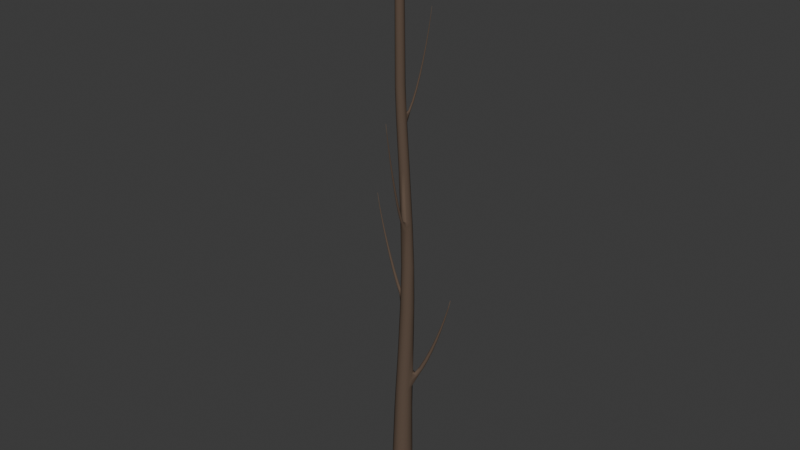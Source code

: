 # Source: tree_cypress_trunk_connected_comparison_v2.blend  (saved by Blender 5.1.30; exported with 4.5.12 LTS)
import bpy
from mathutils import Matrix  # noqa: F401  (used for matrix-valued properties, if any)

bpy.ops.wm.read_factory_settings(use_empty=True)
scene = bpy.context.scene
scene.name = 'Scene'

# ---- collections
col_collection = bpy.data.collections.new('Collection'); scene.collection.children.link(col_collection)

# ---- materials (node trees are filled in below, after node groups)
mat_m_trunk_warmdark = bpy.data.materials.new('M_Trunk_WarmDark')
mat_m_trunk_warmdark.diffuse_color = (0.115, 0.08, 0.058, 1.0)

# ---- material node trees
mat_m_trunk_warmdark.use_nodes = True; mat_m_trunk_warmdark.node_tree.nodes.clear()
_N = mat_m_trunk_warmdark.node_tree.nodes; _L = mat_m_trunk_warmdark.node_tree.links
n0 = _N.new('ShaderNodeOutputMaterial'); n0.name = '材质输出'; n0.location = (0, 0)
n1 = _N.new('ShaderNodeBsdfPrincipled'); n1.name = '原理化 BSDF'; n1.location = (0, 0)
n1.inputs[0].default_value = (0.115, 0.08, 0.058, 1.0)
n1.inputs[2].default_value = 0.95
n1.inputs[13].default_value = 0.16
_L.new(n1.outputs[0], n0.inputs[0])
n0.is_active_output = True

# ---- world
world_world = bpy.data.worlds.new('World'); scene.world = world_world
world_world.use_nodes = True; world_world.node_tree.nodes.clear()
_N = world_world.node_tree.nodes; _L = world_world.node_tree.links
n0 = _N.new('ShaderNodeOutputWorld'); n0.name = 'World Output'; n0.location = (200, 100)
n1 = _N.new('ShaderNodeBackground'); n1.name = 'Background'; n1.location = (-200, 100)
n1.inputs[0].default_value = (0.05088, 0.05088, 0.05088, 1.0)
_L.new(n1.outputs[0], n0.inputs[0])
n0.is_active_output = True
world_world.color = (0.05088, 0.05088, 0.05088)
world_world.sun_shadow_jitter_overblur = 0.0

# ---- meshes
me_cypressconnectedslimtrunkv2mesh = bpy.data.meshes.new('CypressConnectedSlimTrunkV2Mesh')
me_cypressconnectedslimtrunkv2mesh.from_pydata([(0.228, 0.001074, 0.0), (0.1969, 0.1169, 0.0), (0.1131, 0.2014, 0.0), (-0.001056, 0.232, 0.0), (-0.1149, 0.2004, 0.0), (-0.198, 0.1151, 0.0), (-0.228, -0.001074, 0.0), (-0.1969, -0.1169, 0.0), (-0.1131, -0.2014, 0.0), (0.001056, -0.232, 0.0), (0.1149, -0.2004, 0.0), (0.198, -0.1151, 0.0), (0.2029, -0.007152, 0.14), (0.1795, 0.101, 0.14), (0.1084, 0.1823, 0.14), (0.008542, 0.2148, 0.14), (-0.09326, 0.19, 0.14), (-0.1697, 0.1144, 0.14), (-0.2004, 0.008294, 0.14), (-0.177, -0.09987, 0.14), (-0.1059, -0.1811, 0.14), (-0.005995, -0.2137, 0.14), (0.09581, -0.1888, 0.14), (0.1723, -0.1132, 0.14), (0.1898, 0.006647, 0.82), (0.1634, 0.1023, 0.82), (0.09484, 0.1713, 0.82), (0.002518, 0.1952, 0.82), (-0.08883, 0.1675, 0.82), (-0.1547, 0.09572, 0.82), (-0.1775, -0.0009669, 0.82), (-0.1511, -0.09664, 0.82), (-0.08253, -0.1657, 0.82), (0.009788, -0.1895, 0.82), (0.1011, -0.1618, 0.82), (0.167, -0.09004, 0.82), (0.1765, 0.03035, 1.85), (0.1446, 0.1107, 1.85), (0.07885, 0.1635, 1.85), (-0.00325, 0.1747, 1.85), (-0.07966, 0.1412, 1.85), (-0.1299, 0.07199, 1.85), (-0.1405, -0.01435, 1.85), (-0.1086, -0.09469, 1.85), (-0.04285, -0.1475, 1.85), (0.03925, -0.1587, 1.85), (0.1157, -0.1252, 1.85), (0.1659, -0.05599, 1.85), (0.1819, 0.03436, 2.352), (0.1522, 0.1097, 2.352), (0.09017, 0.1595, 2.352), (0.01247, 0.1704, 2.352), (-0.06009, 0.1396, 2.352), (-0.1081, 0.07522, 2.352), (-0.1186, -0.005437, 2.352), (-0.08893, -0.08076, 2.352), (-0.02693, -0.1306, 2.352), (0.05076, -0.1415, 2.352), (0.1233, -0.1107, 2.352), (0.1713, -0.04629, 2.352), (0.1845, 0.03603, 2.5), (0.09454, 0.1588, 2.5), (0.01815, 0.1697, 2.5), (-0.05328, 0.1396, 2.5), (-0.1006, 0.07666, 2.5), (-0.1111, -0.002329, 2.5), (-0.08208, -0.07617, 2.5), (-0.02119, -0.1251, 2.5), (0.0552, -0.136, 2.5), (0.1266, -0.1059, 2.5), (0.174, -0.04295, 2.5), (0.1873, 0.03765, 2.648), (0.1589, 0.11, 2.648), (0.09909, 0.158, 2.648), (0.02399, 0.1689, 2.648), (-0.0463, 0.1396, 2.648), (-0.09297, 0.07804, 2.648), (-0.1035, 0.0007326, 2.648), (-0.07506, -0.07163, 2.648), (-0.01529, -0.1197, 2.648), (0.0598, -0.1305, 2.648), (0.1301, -0.1012, 2.648), (0.1768, -0.03966, 2.648), (0.1963, 0.04077, 3.2), (0.1703, 0.1076, 3.2), (0.1147, 0.1523, 3.2), (0.04441, 0.1629, 3.2), (-0.02166, 0.1365, 3.2), (-0.06584, 0.08029, 3.2), (-0.07631, 0.009228, 3.2), (-0.05025, -0.05761, 3.2), (0.005346, -0.1023, 3.2), (0.07559, -0.1129, 3.2), (0.1417, -0.08654, 3.2), (0.1858, -0.03029, 3.2), (0.2089, 0.04694, 3.988), (0.1811, 0.1054, 3.988), (0.1275, 0.1422, 3.988), (0.06266, 0.1476, 3.988), (0.003791, 0.1202, 3.988), (-0.03329, 0.06718, 3.988), (-0.03864, 0.00286, 3.988), (-0.01084, -0.05555, 3.988), (0.04268, -0.09241, 3.988), (0.1076, -0.09783, 3.988), (0.1664, -0.07036, 3.988), (0.2035, -0.01737, 3.988), (0.2104, 0.04736, 4.1), (0.1824, 0.1046, 4.1), (0.1292, 0.1403, 4.1), (0.06502, 0.145, 4.1), (0.007175, 0.1174, 4.1), (-0.03353, 0.001495, 4.1), (-0.005472, -0.05572, 4.1), (0.04775, -0.09146, 4.1), (0.1119, -0.09615, 4.1), (0.1697, -0.06853, 4.1), (0.2058, -0.01601, 4.1), (0.2117, 0.04765, 4.212), (0.1834, 0.1037, 4.212), (0.1305, 0.1383, 4.212), (0.06711, 0.1423, 4.212), (0.01028, 0.1145, 4.212), (-0.02478, 0.06241, 4.212), (-0.02869, 9.19e-06, 4.212), (-0.0003871, -0.05601, 4.212), (0.05254, -0.09064, 4.212), (0.1159, -0.0946, 4.212), (0.1727, -0.06682, 4.212), (0.2078, -0.01476, 4.212), (0.21, 0.0469, 4.85), (0.1803, 0.09609, 4.85), (0.1291, 0.1244, 4.85), (0.07005, 0.1241, 4.85), (0.01904, 0.09547, 4.85), (-0.01027, 0.04605, 4.85), (-0.01003, -0.0109, 4.85), (0.01969, -0.06009, 4.85), (0.07093, -0.08837, 4.85), (0.13, -0.08814, 4.85), (0.181, -0.05947, 4.85), (0.2103, -0.01005, 4.85), (0.1901, 0.03042, 5.563), (0.1634, 0.07706, 5.563), (0.1167, 0.1043, 5.563), (0.06252, 0.1048, 5.563), (0.01538, 0.0784, 5.563), (-0.0121, 0.03224, 5.563), (-0.01257, -0.02133, 5.563), (0.01412, -0.06798, 5.563), (0.0608, -0.09519, 5.563), (0.115, -0.09568, 5.563), (0.1621, -0.06931, 5.563), (0.1896, -0.02316, 5.563), (0.1866, 0.02803, 5.65), (0.1603, 0.07436, 5.65), (0.1141, 0.1014, 5.65), (0.06057, 0.102, 5.65), (0.0139, 0.07594, 5.65), (-0.01337, 0.03018, 5.65), (-0.01391, -0.02298, 5.65), (0.0124, -0.06931, 5.65), (0.05853, -0.0964, 5.65), (0.1588, -0.07089, 5.65), (0.186, -0.02513, 5.65), (0.1829, 0.02562, 5.737), (0.157, 0.07164, 5.737), (0.1114, 0.09859, 5.737), (0.05844, 0.09926, 5.737), (0.01224, 0.07345, 5.737), (-0.0148, 0.0281, 5.737), (-0.01544, -0.02466, 5.737), (0.01051, -0.07068, 5.737), (0.05608, -0.09763, 5.737), (0.1091, -0.09829, 5.737), (0.1553, -0.07249, 5.737), (0.1823, -0.02714, 5.737), (0.138, 0.003273, 6.65), (0.116, 0.04602, 6.65), (0.07623, 0.07161, 6.65), (0.02947, 0.07319, 6.65), (-0.01179, 0.05034, 6.65), (-0.0365, 0.009175, 6.65), (-0.03802, -0.03927, 6.65), (-0.01596, -0.08202, 6.65), (0.02377, -0.1076, 6.65), (0.07053, -0.1092, 6.65), (0.1118, -0.08634, 6.65), (0.1365, -0.04517, 6.65), (0.08554, -0.005109, 7.483), (0.06465, 0.03602, 7.483), (0.02687, 0.06073, 7.483), (-0.01768, 0.0624, 7.483), (-0.05705, 0.04059, 7.483), (-0.08071, 0.001136, 7.483), (-0.0823, -0.04539, 7.483), (-0.06141, -0.08652, 7.483), (-0.02364, -0.1112, 7.483), (0.02091, -0.1129, 7.483), (0.06029, -0.09109, 7.483), (0.08394, -0.05163, 7.483), (0.08099, -0.005424, 7.55), (0.0602, 0.03557, 7.55), (-0.02179, 0.0619, 7.55), (-0.06102, 0.04017, 7.55), (-0.08459, 0.0008483, 7.55), (-0.08619, -0.04552, 7.55), (-0.0654, -0.08652, 7.55), (-0.02777, -0.1112, 7.55), (0.01659, -0.1128, 7.55), (0.05582, -0.09111, 7.55), (0.07939, -0.05179, 7.55), (0.07655, -0.005681, 7.617), (0.05585, 0.03519, 7.617), (0.01839, 0.05976, 7.617), (-0.0258, 0.06144, 7.617), (-0.06487, 0.0398, 7.617), (-0.08836, 0.0006194, 7.617), (-0.08997, -0.0456, 7.617), (-0.06927, -0.08646, 7.617), (-0.0318, -0.111, 7.617), (0.01239, -0.1127, 7.617), (0.05146, -0.09108, 7.617), (0.07495, -0.0519, 7.617), (0.05088, -0.005699, 8.1), (0.03086, 0.03423, 8.1), (-0.005471, 0.05829, 8.1), (-0.04837, 0.06003, 8.1), (-0.08635, 0.03899, 8.1), (-0.1092, 0.0007998, 8.1), (-0.1109, -0.0443, 8.1), (-0.09086, -0.08423, 8.1), (-0.05453, -0.1083, 8.1), (-0.01163, -0.11, 8.1), (0.02635, -0.08899, 8.1), (0.04923, -0.0508, 8.1), (-0.0004441, 0.01617, 10.4), (-0.01724, 0.05163, 10.4), (-0.04817, 0.07326, 10.4), (-0.08495, 0.07525, 10.4), (-0.1177, 0.05708, 10.4), (-0.1377, 0.02362, 10.4), (-0.1396, -0.01617, 10.4), (-0.1228, -0.05163, 10.4), (-0.09183, -0.07326, 10.4), (-0.05505, -0.07525, 10.4), (-0.02228, -0.05708, 10.4), (-0.002288, -0.02362, 10.4), (-0.07416, 0.01636, 11.35), (-0.07571, 0.0192, 11.35), (-0.07829, 0.02075, 11.35), (-0.08117, 0.02088, 11.35), (-0.08385, 0.0196, 11.35), (-0.08567, 0.01698, 11.35), (-0.08584, 0.01364, 11.35), (-0.08429, 0.0108, 11.35), (-0.08171, 0.00925, 11.35), (-0.07883, 0.009115, 11.35), (-0.07615, 0.0104, 11.35), (-0.07433, 0.01302, 11.35), (0.2578, 0.1251, 2.582), (0.2526, 0.1514, 2.578), (0.2346, 0.1716, 2.583), (0.1966, 0.1712, 2.607), (0.1828, 0.1421, 2.623), (0.1869, 0.1208, 2.627), (0.2048, 0.09882, 2.622), (0.2413, 0.09646, 2.6), (0.3365, 0.1625, 2.739), (0.3324, 0.1856, 2.737), (0.3162, 0.2032, 2.741), (0.281, 0.202, 2.758), (0.2676, 0.1759, 2.77), (0.2708, 0.1571, 2.772), (0.2868, 0.138, 2.768), (0.3206, 0.1368, 2.752), (0.4163, 0.1996, 2.934), (0.4129, 0.2195, 2.932), (0.3988, 0.2345, 2.935), (0.3677, 0.2332, 2.948), (0.3555, 0.2105, 2.956), (0.3582, 0.1943, 2.958), (0.3721, 0.1779, 2.955), (0.4019, 0.1771, 2.943), (0.4949, 0.2357, 3.154), (0.4921, 0.2525, 3.152), (0.4801, 0.2651, 3.155), (0.4535, 0.2638, 3.164), (0.443, 0.2445, 3.171), (0.4452, 0.2309, 3.172), (0.457, 0.2172, 3.17), (0.4825, 0.2167, 3.161), (0.5696, 0.2699, 3.389), (0.5674, 0.2837, 3.388), (0.5575, 0.2939, 3.389), (0.5356, 0.2928, 3.397), (0.5268, 0.277, 3.402), (0.5286, 0.2658, 3.403), (0.5383, 0.2546, 3.401), (0.5593, 0.2543, 3.394), (0.6378, 0.3014, 3.627), (0.636, 0.3122, 3.627), (0.6283, 0.3202, 3.628), (0.611, 0.3192, 3.633), (0.604, 0.3068, 3.637), (0.6053, 0.298, 3.637), (0.613, 0.2893, 3.636), (0.6296, 0.2891, 3.631), (0.6965, 0.3291, 3.858), (0.6952, 0.337, 3.857), (0.6895, 0.3429, 3.858), (0.6767, 0.3421, 3.862), (0.6715, 0.333, 3.864), (0.6725, 0.3265, 3.864), (0.6781, 0.3201, 3.864), (0.6904, 0.32, 3.861), (0.743, 0.352, 4.069), (0.7422, 0.3573, 4.069), (0.7384, 0.3612, 4.069), (0.7298, 0.3606, 4.071), (0.7263, 0.3545, 4.073), (0.7269, 0.3503, 4.073), (0.7307, 0.346, 4.072), (0.7389, 0.346, 4.071), (0.7749, 0.3692, 4.249), (0.7744, 0.3722, 4.249), (0.7722, 0.3744, 4.249), (0.7671, 0.3741, 4.25), (0.7651, 0.3706, 4.251), (0.7655, 0.3681, 4.251), (0.7677, 0.3656, 4.251), (0.7725, 0.3657, 4.25), (-0.1151, 0.1021, 4.192), (-0.1253, 0.08384, 4.187), (-0.1244, 0.06325, 4.19), (-0.1059, 0.04484, 4.204), (-0.08039, 0.05292, 4.219), (-0.07097, 0.07114, 4.223), (-0.07162, 0.08937, 4.221), (-0.088, 0.1083, 4.208), (-0.2017, 0.1145, 4.356), (-0.2109, 0.09856, 4.353), (-0.2098, 0.08045, 4.355), (-0.1924, 0.0641, 4.365), (-0.1687, 0.07096, 4.376), (-0.1602, 0.08689, 4.379), (-0.1611, 0.1029, 4.377), (-0.1766, 0.1197, 4.368), (-0.2904, 0.1257, 4.561), (-0.2985, 0.112, 4.559), (-0.2974, 0.09637, 4.56), (-0.2819, 0.0822, 4.568), (-0.261, 0.08802, 4.576), (-0.2535, 0.1017, 4.578), (-0.2544, 0.1156, 4.577), (-0.2682, 0.1301, 4.57), (-0.3784, 0.1356, 4.795), (-0.3853, 0.1241, 4.793), (-0.3843, 0.1109, 4.794), (-0.371, 0.09895, 4.8), (-0.3531, 0.1038, 4.806), (-0.3467, 0.1154, 4.808), (-0.3475, 0.127, 4.807), (-0.3594, 0.1393, 4.802), (-0.4625, 0.1443, 5.045), (-0.4681, 0.1348, 5.044), (-0.4673, 0.124, 5.045), (-0.4562, 0.1142, 5.049), (-0.4414, 0.1182, 5.053), (-0.4362, 0.1276, 5.055), (-0.4369, 0.1372, 5.054), (-0.4468, 0.1473, 5.05), (-0.5393, 0.1514, 5.299), (-0.5437, 0.144, 5.298), (-0.5431, 0.1355, 5.298), (-0.5343, 0.1278, 5.301), (-0.5225, 0.1309, 5.304), (-0.5184, 0.1383, 5.305), (-0.519, 0.1458, 5.305), (-0.5268, 0.1537, 5.302), (-0.6054, 0.157, 5.542), (-0.6088, 0.1515, 5.542), (-0.6082, 0.1452, 5.542), (-0.6017, 0.1395, 5.544), (-0.5929, 0.1418, 5.546), (-0.5898, 0.1472, 5.547), (-0.5903, 0.1528, 5.547), (-0.5961, 0.1587, 5.545), (-0.6576, 0.1608, 5.764), (-0.6598, 0.1571, 5.763), (-0.6595, 0.1529, 5.763), (-0.655, 0.1491, 5.765), (-0.6491, 0.1506, 5.766), (-0.647, 0.1543, 5.766), (-0.6473, 0.158, 5.766), (-0.6513, 0.162, 5.765), (-0.6925, 0.1631, 5.95), (-0.6938, 0.1609, 5.949), (-0.6936, 0.1584, 5.949), (-0.6909, 0.1561, 5.95), (-0.6874, 0.157, 5.95), (-0.6861, 0.1592, 5.951), (-0.6863, 0.1614, 5.951), (-0.6887, 0.1638, 5.95), (0.113, -0.1824, 5.752), (0.1313, -0.1836, 5.75), (0.1461, -0.174, 5.753), (0.1499, -0.1547, 5.763), (0.136, -0.1403, 5.772), (0.1187, -0.1396, 5.774), (0.1048, -0.1482, 5.771), (0.09969, -0.1665, 5.762), (0.1282, -0.2567, 5.933), (0.1445, -0.2581, 5.932), (0.1574, -0.2494, 5.934), (0.1606, -0.2314, 5.941), (0.1482, -0.218, 5.946), (0.1329, -0.217, 5.948), (0.1207, -0.2249, 5.946), (0.1164, -0.2417, 5.94), (0.1417, -0.3299, 6.163), (0.1557, -0.3312, 6.162), (0.1669, -0.3235, 6.164), (0.1697, -0.3076, 6.169), (0.1589, -0.2956, 6.173), (0.1456, -0.2948, 6.174), (0.135, -0.3017, 6.172), (0.1313, -0.3166, 6.168), (0.1535, -0.4005, 6.427), (0.1655, -0.4016, 6.427), (0.175, -0.3951, 6.428), (0.1773, -0.3814, 6.431), (0.1681, -0.3711, 6.434), (0.1569, -0.3703, 6.435), (0.1479, -0.3762, 6.434), (0.1447, -0.389, 6.431), (0.1641, -0.4668, 6.709), (0.174, -0.4678, 6.709), (0.1819, -0.4623, 6.71), (0.1838, -0.451, 6.712), (0.1762, -0.4423, 6.714), (0.1669, -0.4417, 6.715), (0.1594, -0.4466, 6.714), (0.1568, -0.4573, 6.712), (0.1737, -0.5271, 6.993), (0.1816, -0.5279, 6.993), (0.1879, -0.5235, 6.994), (0.1895, -0.5143, 6.996), (0.1833, -0.5074, 6.997), (0.1758, -0.5069, 6.997), (0.1699, -0.5108, 6.997), (0.1678, -0.5194, 6.995), (0.1824, -0.5795, 7.264), (0.1885, -0.5801, 7.263), (0.1933, -0.5767, 7.264), (0.1944, -0.5697, 7.265), (0.1898, -0.5644, 7.266), (0.1841, -0.564, 7.267), (0.1795, -0.567, 7.266), (0.1779, -0.5736, 7.265), (0.1905, -0.6222, 7.504), (0.1948, -0.6226, 7.504), (0.1982, -0.6202, 7.505), (0.1991, -0.6152, 7.505), (0.1957, -0.6114, 7.506), (0.1917, -0.6111, 7.506), (0.1885, -0.6133, 7.506), (0.1873, -0.618, 7.505), (0.1982, -0.6535, 7.7), (0.201, -0.6538, 7.699), (0.2033, -0.6522, 7.7), (0.2038, -0.6489, 7.7), (0.2016, -0.6464, 7.701), (0.199, -0.6462, 7.701), (0.1968, -0.6476, 7.701), (0.1961, -0.6507, 7.7), (0.06618, 0.1132, 7.649), (0.05655, 0.1237, 7.646), (0.04082, 0.1254, 7.649), (0.02912, 0.1138, 7.656), (0.03035, 0.1012, 7.661), (0.03806, 0.09264, 7.663), (0.05439, 0.0898, 7.661), (0.06632, 0.09979, 7.654), (0.094, 0.1673, 7.81), (0.08564, 0.1767, 7.808), (0.07171, 0.1781, 7.81), (0.06112, 0.1674, 7.815), (0.06198, 0.1559, 7.818), (0.06867, 0.1482, 7.82), (0.08311, 0.1458, 7.818), (0.09388, 0.1551, 7.813), (0.1223, 0.2185, 8.011), (0.1151, 0.2267, 8.01), (0.103, 0.2279, 8.012), (0.09375, 0.2184, 8.015), (0.09441, 0.2083, 8.018), (0.1002, 0.2015, 8.018), (0.1127, 0.1995, 8.017), (0.1221, 0.2077, 8.014), (0.1502, 0.2661, 8.241), (0.1441, 0.2731, 8.24), (0.1338, 0.2741, 8.241), (0.1258, 0.2659, 8.244), (0.1264, 0.2573, 8.245), (0.1312, 0.2515, 8.246), (0.1419, 0.2498, 8.245), (0.15, 0.2569, 8.243), (0.1764, 0.3093, 8.485), (0.1714, 0.3151, 8.485), (0.1628, 0.3159, 8.485), (0.1562, 0.3091, 8.487), (0.1566, 0.3019, 8.488), (0.1607, 0.2971, 8.489), (0.1695, 0.2958, 8.488), (0.1762, 0.3016, 8.486), (0.1999, 0.3472, 8.731), (0.1959, 0.3519, 8.731), (0.189, 0.3525, 8.731), (0.1837, 0.347, 8.733), (0.1841, 0.3413, 8.733), (0.1873, 0.3375, 8.734), (0.1943, 0.3364, 8.733), (0.1997, 0.3411, 8.732), (0.2195, 0.3791, 8.966), (0.2164, 0.3826, 8.966), (0.2112, 0.3831, 8.966), (0.2072, 0.3789, 8.967), (0.2075, 0.3745, 8.968), (0.2099, 0.3716, 8.968), (0.2153, 0.3708, 8.967), (0.2193, 0.3744, 8.967), (0.2341, 0.4039, 9.177), (0.232, 0.4064, 9.176), (0.2283, 0.4067, 9.177), (0.2255, 0.4038, 9.177), (0.2256, 0.4007, 9.177), (0.2273, 0.3986, 9.178), (0.2311, 0.3981, 9.177), (0.234, 0.4006, 9.177), (0.2428, 0.421, 9.35), (0.2414, 0.4226, 9.35), (0.239, 0.4228, 9.35), (0.2371, 0.4209, 9.35), (0.2372, 0.4189, 9.35), (0.2384, 0.4175, 9.35), (0.2409, 0.4171, 9.35), (0.2428, 0.4188, 9.35)], [], [(0, 1, 13, 12), (1, 2, 14, 13), (2, 3, 15, 14), (3, 4, 16, 15), (4, 5, 17, 16), (5, 6, 18, 17), (6, 7, 19, 18), (7, 8, 20, 19), (8, 9, 21, 20), (9, 10, 22, 21), (10, 11, 23, 22), (11, 0, 12, 23), (12, 13, 25, 24), (13, 14, 26, 25), (14, 15, 27, 26), (15, 16, 28, 27), (16, 17, 29, 28), (17, 18, 30, 29), (18, 19, 31, 30), (19, 20, 32, 31), (20, 21, 33, 32), (21, 22, 34, 33), (22, 23, 35, 34), (23, 12, 24, 35), (24, 25, 37, 36), (25, 26, 38, 37), (26, 27, 39, 38), (27, 28, 40, 39), (28, 29, 41, 40), (29, 30, 42, 41), (30, 31, 43, 42), (31, 32, 44, 43), (32, 33, 45, 44), (33, 34, 46, 45), (34, 35, 47, 46), (35, 24, 36, 47), (36, 37, 49, 48), (37, 38, 50, 49), (38, 39, 51, 50), (39, 40, 52, 51), (40, 41, 53, 52), (41, 42, 54, 53), (42, 43, 55, 54), (43, 44, 56, 55), (44, 45, 57, 56), (45, 46, 58, 57), (46, 47, 59, 58), (47, 36, 48, 59), (50, 51, 62, 61), (51, 52, 63, 62), (52, 53, 64, 63), (53, 54, 65, 64), (54, 55, 66, 65), (55, 56, 67, 66), (56, 57, 68, 67), (57, 58, 69, 68), (58, 59, 70, 69), (59, 48, 60, 70), (61, 62, 74, 73), (62, 63, 75, 74), (63, 64, 76, 75), (64, 65, 77, 76), (65, 66, 78, 77), (66, 67, 79, 78), (67, 68, 80, 79), (68, 69, 81, 80), (69, 70, 82, 81), (70, 60, 71, 82), (71, 72, 84, 83), (72, 73, 85, 84), (73, 74, 86, 85), (74, 75, 87, 86), (75, 76, 88, 87), (76, 77, 89, 88), (77, 78, 90, 89), (78, 79, 91, 90), (79, 80, 92, 91), (80, 81, 93, 92), (81, 82, 94, 93), (82, 71, 83, 94), (83, 84, 96, 95), (84, 85, 97, 96), (85, 86, 98, 97), (86, 87, 99, 98), (87, 88, 100, 99), (88, 89, 101, 100), (89, 90, 102, 101), (90, 91, 103, 102), (91, 92, 104, 103), (92, 93, 105, 104), (93, 94, 106, 105), (94, 83, 95, 106), (95, 96, 108, 107), (96, 97, 109, 108), (97, 98, 110, 109), (98, 99, 111, 110), (101, 102, 113, 112), (102, 103, 114, 113), (103, 104, 115, 114), (104, 105, 116, 115), (105, 106, 117, 116), (106, 95, 107, 117), (107, 108, 119, 118), (108, 109, 120, 119), (109, 110, 121, 120), (110, 111, 122, 121), (112, 113, 125, 124), (113, 114, 126, 125), (114, 115, 127, 126), (115, 116, 128, 127), (116, 117, 129, 128), (117, 107, 118, 129), (118, 119, 131, 130), (119, 120, 132, 131), (120, 121, 133, 132), (121, 122, 134, 133), (122, 123, 135, 134), (123, 124, 136, 135), (124, 125, 137, 136), (125, 126, 138, 137), (126, 127, 139, 138), (127, 128, 140, 139), (128, 129, 141, 140), (129, 118, 130, 141), (130, 131, 143, 142), (131, 132, 144, 143), (132, 133, 145, 144), (133, 134, 146, 145), (134, 135, 147, 146), (135, 136, 148, 147), (136, 137, 149, 148), (137, 138, 150, 149), (138, 139, 151, 150), (139, 140, 152, 151), (140, 141, 153, 152), (141, 130, 142, 153), (142, 143, 155, 154), (143, 144, 156, 155), (144, 145, 157, 156), (145, 146, 158, 157), (146, 147, 159, 158), (147, 148, 160, 159), (148, 149, 161, 160), (149, 150, 162, 161), (152, 153, 164, 163), (153, 142, 154, 164), (154, 155, 166, 165), (155, 156, 167, 166), (156, 157, 168, 167), (157, 158, 169, 168), (158, 159, 170, 169), (159, 160, 171, 170), (160, 161, 172, 171), (161, 162, 173, 172), (163, 164, 176, 175), (164, 154, 165, 176), (165, 166, 178, 177), (166, 167, 179, 178), (167, 168, 180, 179), (168, 169, 181, 180), (169, 170, 182, 181), (170, 171, 183, 182), (171, 172, 184, 183), (172, 173, 185, 184), (173, 174, 186, 185), (174, 175, 187, 186), (175, 176, 188, 187), (176, 165, 177, 188), (177, 178, 190, 189), (178, 179, 191, 190), (179, 180, 192, 191), (180, 181, 193, 192), (181, 182, 194, 193), (182, 183, 195, 194), (183, 184, 196, 195), (184, 185, 197, 196), (185, 186, 198, 197), (186, 187, 199, 198), (187, 188, 200, 199), (188, 177, 189, 200), (189, 190, 202, 201), (192, 193, 204, 203), (193, 194, 205, 204), (194, 195, 206, 205), (195, 196, 207, 206), (196, 197, 208, 207), (197, 198, 209, 208), (198, 199, 210, 209), (199, 200, 211, 210), (200, 189, 201, 211), (201, 202, 213, 212), (203, 204, 216, 215), (204, 205, 217, 216), (205, 206, 218, 217), (206, 207, 219, 218), (207, 208, 220, 219), (208, 209, 221, 220), (209, 210, 222, 221), (210, 211, 223, 222), (211, 201, 212, 223), (212, 213, 225, 224), (213, 214, 226, 225), (214, 215, 227, 226), (215, 216, 228, 227), (216, 217, 229, 228), (217, 218, 230, 229), (218, 219, 231, 230), (219, 220, 232, 231), (220, 221, 233, 232), (221, 222, 234, 233), (222, 223, 235, 234), (223, 212, 224, 235), (224, 225, 237, 236), (225, 226, 238, 237), (226, 227, 239, 238), (227, 228, 240, 239), (228, 229, 241, 240), (229, 230, 242, 241), (230, 231, 243, 242), (231, 232, 244, 243), (232, 233, 245, 244), (233, 234, 246, 245), (234, 235, 247, 246), (235, 224, 236, 247), (236, 237, 249, 248), (237, 238, 250, 249), (238, 239, 251, 250), (239, 240, 252, 251), (240, 241, 253, 252), (241, 242, 254, 253), (242, 243, 255, 254), (243, 244, 256, 255), (244, 245, 257, 256), (245, 246, 258, 257), (246, 247, 259, 258), (247, 236, 248, 259), (11, 10, 9, 8, 7, 6, 5, 4, 3, 2, 1, 0), (248, 249, 250, 251, 252, 253, 254, 255, 256, 257, 258, 259), (48, 49, 261, 260), (49, 50, 262, 261), (50, 61, 263, 262), (61, 73, 264, 263), (73, 72, 265, 264), (72, 71, 266, 265), (71, 60, 267, 266), (60, 48, 260, 267), (260, 261, 269, 268), (261, 262, 270, 269), (262, 263, 271, 270), (263, 264, 272, 271), (264, 265, 273, 272), (265, 266, 274, 273), (266, 267, 275, 274), (267, 260, 268, 275), (268, 269, 277, 276), (269, 270, 278, 277), (270, 271, 279, 278), (271, 272, 280, 279), (272, 273, 281, 280), (273, 274, 282, 281), (274, 275, 283, 282), (275, 268, 276, 283), (276, 277, 285, 284), (277, 278, 286, 285), (278, 279, 287, 286), (279, 280, 288, 287), (280, 281, 289, 288), (281, 282, 290, 289), (282, 283, 291, 290), (283, 276, 284, 291), (284, 285, 293, 292), (285, 286, 294, 293), (286, 287, 295, 294), (287, 288, 296, 295), (288, 289, 297, 296), (289, 290, 298, 297), (290, 291, 299, 298), (291, 284, 292, 299), (292, 293, 301, 300), (293, 294, 302, 301), (294, 295, 303, 302), (295, 296, 304, 303), (296, 297, 305, 304), (297, 298, 306, 305), (298, 299, 307, 306), (299, 292, 300, 307), (300, 301, 309, 308), (301, 302, 310, 309), (302, 303, 311, 310), (303, 304, 312, 311), (304, 305, 313, 312), (305, 306, 314, 313), (306, 307, 315, 314), (307, 300, 308, 315), (308, 309, 317, 316), (309, 310, 318, 317), (310, 311, 319, 318), (311, 312, 320, 319), (312, 313, 321, 320), (313, 314, 322, 321), (314, 315, 323, 322), (315, 308, 316, 323), (316, 317, 325, 324), (317, 318, 326, 325), (318, 319, 327, 326), (319, 320, 328, 327), (320, 321, 329, 328), (321, 322, 330, 329), (322, 323, 331, 330), (323, 316, 324, 331), (324, 325, 326, 327, 328, 329, 330, 331), (99, 100, 333, 332), (100, 101, 334, 333), (101, 112, 335, 334), (112, 124, 336, 335), (124, 123, 337, 336), (123, 122, 338, 337), (122, 111, 339, 338), (111, 99, 332, 339), (332, 333, 341, 340), (333, 334, 342, 341), (334, 335, 343, 342), (335, 336, 344, 343), (336, 337, 345, 344), (337, 338, 346, 345), (338, 339, 347, 346), (339, 332, 340, 347), (340, 341, 349, 348), (341, 342, 350, 349), (342, 343, 351, 350), (343, 344, 352, 351), (344, 345, 353, 352), (345, 346, 354, 353), (346, 347, 355, 354), (347, 340, 348, 355), (348, 349, 357, 356), (349, 350, 358, 357), (350, 351, 359, 358), (351, 352, 360, 359), (352, 353, 361, 360), (353, 354, 362, 361), (354, 355, 363, 362), (355, 348, 356, 363), (356, 357, 365, 364), (357, 358, 366, 365), (358, 359, 367, 366), (359, 360, 368, 367), (360, 361, 369, 368), (361, 362, 370, 369), (362, 363, 371, 370), (363, 356, 364, 371), (364, 365, 373, 372), (365, 366, 374, 373), (366, 367, 375, 374), (367, 368, 376, 375), (368, 369, 377, 376), (369, 370, 378, 377), (370, 371, 379, 378), (371, 364, 372, 379), (372, 373, 381, 380), (373, 374, 382, 381), (374, 375, 383, 382), (375, 376, 384, 383), (376, 377, 385, 384), (377, 378, 386, 385), (378, 379, 387, 386), (379, 372, 380, 387), (380, 381, 389, 388), (381, 382, 390, 389), (382, 383, 391, 390), (383, 384, 392, 391), (384, 385, 393, 392), (385, 386, 394, 393), (386, 387, 395, 394), (387, 380, 388, 395), (388, 389, 397, 396), (389, 390, 398, 397), (390, 391, 399, 398), (391, 392, 400, 399), (392, 393, 401, 400), (393, 394, 402, 401), (394, 395, 403, 402), (395, 388, 396, 403), (396, 397, 398, 399, 400, 401, 402, 403), (150, 151, 405, 404), (151, 152, 406, 405), (152, 163, 407, 406), (163, 175, 408, 407), (175, 174, 409, 408), (174, 173, 410, 409), (173, 162, 411, 410), (162, 150, 404, 411), (404, 405, 413, 412), (405, 406, 414, 413), (406, 407, 415, 414), (407, 408, 416, 415), (408, 409, 417, 416), (409, 410, 418, 417), (410, 411, 419, 418), (411, 404, 412, 419), (412, 413, 421, 420), (413, 414, 422, 421), (414, 415, 423, 422), (415, 416, 424, 423), (416, 417, 425, 424), (417, 418, 426, 425), (418, 419, 427, 426), (419, 412, 420, 427), (420, 421, 429, 428), (421, 422, 430, 429), (422, 423, 431, 430), (423, 424, 432, 431), (424, 425, 433, 432), (425, 426, 434, 433), (426, 427, 435, 434), (427, 420, 428, 435), (428, 429, 437, 436), (429, 430, 438, 437), (430, 431, 439, 438), (431, 432, 440, 439), (432, 433, 441, 440), (433, 434, 442, 441), (434, 435, 443, 442), (435, 428, 436, 443), (436, 437, 445, 444), (437, 438, 446, 445), (438, 439, 447, 446), (439, 440, 448, 447), (440, 441, 449, 448), (441, 442, 450, 449), (442, 443, 451, 450), (443, 436, 444, 451), (444, 445, 453, 452), (445, 446, 454, 453), (446, 447, 455, 454), (447, 448, 456, 455), (448, 449, 457, 456), (449, 450, 458, 457), (450, 451, 459, 458), (451, 444, 452, 459), (452, 453, 461, 460), (453, 454, 462, 461), (454, 455, 463, 462), (455, 456, 464, 463), (456, 457, 465, 464), (457, 458, 466, 465), (458, 459, 467, 466), (459, 452, 460, 467), (460, 461, 469, 468), (461, 462, 470, 469), (462, 463, 471, 470), (463, 464, 472, 471), (464, 465, 473, 472), (465, 466, 474, 473), (466, 467, 475, 474), (467, 460, 468, 475), (468, 469, 470, 471, 472, 473, 474, 475), (190, 191, 477, 476), (191, 192, 478, 477), (192, 203, 479, 478), (203, 215, 480, 479), (215, 214, 481, 480), (214, 213, 482, 481), (213, 202, 483, 482), (202, 190, 476, 483), (476, 477, 485, 484), (477, 478, 486, 485), (478, 479, 487, 486), (479, 480, 488, 487), (480, 481, 489, 488), (481, 482, 490, 489), (482, 483, 491, 490), (483, 476, 484, 491), (484, 485, 493, 492), (485, 486, 494, 493), (486, 487, 495, 494), (487, 488, 496, 495), (488, 489, 497, 496), (489, 490, 498, 497), (490, 491, 499, 498), (491, 484, 492, 499), (492, 493, 501, 500), (493, 494, 502, 501), (494, 495, 503, 502), (495, 496, 504, 503), (496, 497, 505, 504), (497, 498, 506, 505), (498, 499, 507, 506), (499, 492, 500, 507), (500, 501, 509, 508), (501, 502, 510, 509), (502, 503, 511, 510), (503, 504, 512, 511), (504, 505, 513, 512), (505, 506, 514, 513), (506, 507, 515, 514), (507, 500, 508, 515), (508, 509, 517, 516), (509, 510, 518, 517), (510, 511, 519, 518), (511, 512, 520, 519), (512, 513, 521, 520), (513, 514, 522, 521), (514, 515, 523, 522), (515, 508, 516, 523), (516, 517, 525, 524), (517, 518, 526, 525), (518, 519, 527, 526), (519, 520, 528, 527), (520, 521, 529, 528), (521, 522, 530, 529), (522, 523, 531, 530), (523, 516, 524, 531), (524, 525, 533, 532), (525, 526, 534, 533), (526, 527, 535, 534), (527, 528, 536, 535), (528, 529, 537, 536), (529, 530, 538, 537), (530, 531, 539, 538), (531, 524, 532, 539), (532, 533, 541, 540), (533, 534, 542, 541), (534, 535, 543, 542), (535, 536, 544, 543), (536, 537, 545, 544), (537, 538, 546, 545), (538, 539, 547, 546), (539, 532, 540, 547), (540, 541, 542, 543, 544, 545, 546, 547)])
me_cypressconnectedslimtrunkv2mesh.polygons.foreach_set('use_smooth', [1, 1, 1, 1, 1, 1, 1, 1, 1, 1, 1, 1, 1, 1, 1, 1, 1, 1, 1, 1, 1, 1, 1, 1, 1, 1, 1, 1, 1, 1, 1, 1, 1, 1, 1, 1, 1, 1, 1, 1, 1, 1, 1, 1, 1, 1, 1, 1, 1, 1, 1, 1, 1, 1, 1, 1, 1, 1, 1, 1, 1, 1, 1, 1, 1, 1, 1, 1, 1, 1, 1, 1, 1, 1, 1, 1, 1, 1, 1, 1, 1, 1, 1, 1, 1, 1, 1, 1, 1, 1, 1, 1, 1, 1, 1, 1, 1, 1, 1, 1, 1, 1, 1, 1, 1, 1, 1, 1, 1, 1, 1, 1, 1, 1, 1, 1, 1, 1, 1, 1, 1, 1, 1, 1, 1, 1, 1, 1, 1, 1, 1, 1, 1, 1, 1, 1, 1, 1, 1, 1, 1, 1, 1, 1, 1, 1, 1, 1, 1, 1, 1, 1, 1, 1, 1, 1, 1, 1, 1, 1, 1, 1, 1, 1, 1, 1, 1, 1, 1, 1, 1, 1, 1, 1, 1, 1, 1, 1, 1, 1, 1, 1, 1, 1, 1, 1, 1, 1, 1, 1, 1, 1, 1, 1, 1, 1, 1, 1, 1, 1, 1, 1, 1, 1, 1, 1, 1, 1, 1, 1, 1, 1, 1, 1, 1, 1, 1, 1, 1, 1, 1, 1, 1, 1, 1, 1, 1, 1, 1, 1, 1, 1, 1, 1, 1, 1, 0, 0, 1, 1, 1, 1, 1, 1, 1, 1, 1, 1, 1, 1, 1, 1, 1, 1, 1, 1, 1, 1, 1, 1, 1, 1, 1, 1, 1, 1, 1, 1, 1, 1, 1, 1, 1, 1, 1, 1, 1, 1, 1, 1, 1, 1, 1, 1, 1, 1, 1, 1, 1, 1, 1, 1, 1, 1, 1, 1, 1, 1, 1, 1, 1, 1, 1, 1, 1, 1, 1, 1, 1, 1, 0, 1, 1, 1, 1, 1, 1, 1, 1, 1, 1, 1, 1, 1, 1, 1, 1, 1, 1, 1, 1, 1, 1, 1, 1, 1, 1, 1, 1, 1, 1, 1, 1, 1, 1, 1, 1, 1, 1, 1, 1, 1, 1, 1, 1, 1, 1, 1, 1, 1, 1, 1, 1, 1, 1, 1, 1, 1, 1, 1, 1, 1, 1, 1, 1, 1, 1, 1, 1, 1, 1, 1, 1, 0, 1, 1, 1, 1, 1, 1, 1, 1, 1, 1, 1, 1, 1, 1, 1, 1, 1, 1, 1, 1, 1, 1, 1, 1, 1, 1, 1, 1, 1, 1, 1, 1, 1, 1, 1, 1, 1, 1, 1, 1, 1, 1, 1, 1, 1, 1, 1, 1, 1, 1, 1, 1, 1, 1, 1, 1, 1, 1, 1, 1, 1, 1, 1, 1, 1, 1, 1, 1, 1, 1, 1, 1, 0, 1, 1, 1, 1, 1, 1, 1, 1, 1, 1, 1, 1, 1, 1, 1, 1, 1, 1, 1, 1, 1, 1, 1, 1, 1, 1, 1, 1, 1, 1, 1, 1, 1, 1, 1, 1, 1, 1, 1, 1, 1, 1, 1, 1, 1, 1, 1, 1, 1, 1, 1, 1, 1, 1, 1, 1, 1, 1, 1, 1, 1, 1, 1, 1, 1, 1, 1, 1, 1, 1, 1, 1, 0])
me_cypressconnectedslimtrunkv2mesh.materials.append(mat_m_trunk_warmdark)
me_cypressconnectedslimtrunkv2mesh.update()

# ---- objects
ob_cypress_trunk_connectedcomparisonv2 = bpy.data.objects.new('Cypress_Trunk_ConnectedComparisonV2', me_cypressconnectedslimtrunkv2mesh)

# ---- transforms, parenting, visibility, modifiers, constraints
ob_cypress_trunk_connectedcomparisonv2.location = (0.0, 0.0, 0.0)

# ---- collection membership
col_collection.objects.link(ob_cypress_trunk_connectedcomparisonv2)

# ---- scene / render settings (as saved in the file)
scene.frame_start = 1; scene.frame_end = 250; scene.frame_set(1)
scene.render.engine = 'BLENDER_EEVEE_NEXT'
scene.render.bake_bias = 0.0
scene.render.bake_samples = 0
scene.cycles.sampling_pattern = 'TABULATED_SOBOL'
scene.eevee.use_volume_custom_range = False
bpy.context.view_layer.update()

# ---- added for rendering (the .blend has no active camera and no usable light): camera, sun
cam_auto = bpy.data.cameras.new('AutoCamera')
cam_auto.lens = 50.0
cam_auto.sensor_width = 36.0
cam_auto.clip_end = 1000.0
ob_auto_camera = bpy.data.objects.new('AutoCamera', cam_auto)
scene.collection.objects.link(ob_auto_camera)
ob_auto_camera.location = (10.6761, -12.8782, 14.1835)
ob_auto_camera.rotation_euler = (1.09748, -7.21219e-08, 0.694738)
scene.camera = ob_auto_camera
light_auto_sun = bpy.data.lights.new('AutoSun', 'SUN')
light_auto_sun.energy = 3.0
light_auto_sun.angle = 0.0523599
ob_auto_sun = bpy.data.objects.new('AutoSun', light_auto_sun)
scene.collection.objects.link(ob_auto_sun)
ob_auto_sun.rotation_euler = (0.872665, 0.174533, 0.523599)
bpy.context.view_layer.update()
